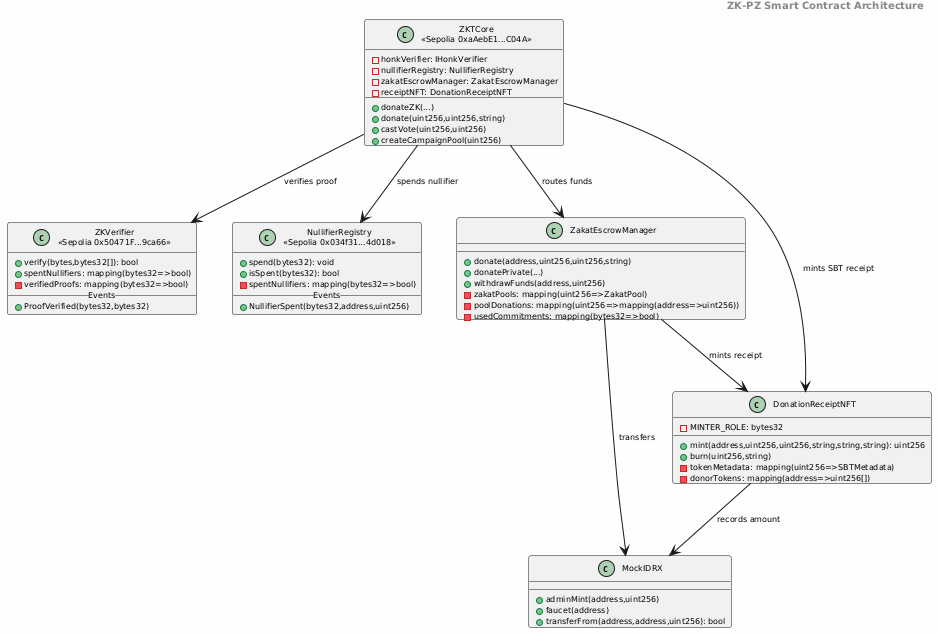

The diagram above was rendered by PlantUML. Its source (embedded in the PNG):
@startuml
skinparam backgroundColor #FEFEFE
skinparam shadowing false
skinparam defaultFontName Arial
skinparam defaultFontSize 8
skinparam classPadding 2

header <b>ZK-PZ Smart Contract Architecture</b>

class "ZKTCore\n<<Sepolia 0xaAebE1...C04A>>" as ZKTCore {
  + donateZK(...)
  + donate(uint256,uint256,string)
  + castVote(uint256,uint256)
  + createCampaignPool(uint256)
  - honkVerifier: IHonkVerifier
  - nullifierRegistry: NullifierRegistry
  - zakatEscrowManager: ZakatEscrowManager
  - receiptNFT: DonationReceiptNFT
}

class "ZKVerifier\n<<Sepolia 0x50471F...9ca66>>" as ZKVerifier {
  + verify(bytes,bytes32[]): bool
  + spentNullifiers: mapping(bytes32=>bool)
  - verifiedProofs: mapping(bytes32=>bool)
  __Events__
  + ProofVerified(bytes32,bytes32)
}

class "NullifierRegistry\n<<Sepolia 0x034f31...4d018>>" as NullifierRegistry {
  + spend(bytes32): void
  + isSpent(bytes32): bool
  - spentNullifiers: mapping(bytes32=>bool)
  __Events__
  + NullifierSpent(bytes32,address,uint256)
}

class ZakatEscrowManager {
  + donate(address,uint256,uint256,string)
  + donatePrivate(...)
  + withdrawFunds(address,uint256)
  - zakatPools: mapping(uint256=>ZakatPool)
  - poolDonations: mapping(uint256=>mapping(address=>uint256))
  - usedCommitments: mapping(bytes32=>bool)
}

class DonationReceiptNFT {
  + mint(address,uint256,uint256,string,string,string): uint256
  + burn(uint256,string)
  - tokenMetadata: mapping(uint256=>SBTMetadata)
  - donorTokens: mapping(address=>uint256[])
  - MINTER_ROLE: bytes32
}

class MockIDRX {
  + adminMint(address,uint256)
  + faucet(address)
  + transferFrom(address,address,uint256): bool
}

ZKTCore --> ZKVerifier : verifies proof
ZKTCore --> NullifierRegistry : spends nullifier
ZKTCore --> ZakatEscrowManager : routes funds
ZKTCore --> DonationReceiptNFT : mints SBT receipt
ZakatEscrowManager --> MockIDRX : transfers
ZakatEscrowManager --> DonationReceiptNFT : mints receipt
DonationReceiptNFT --> MockIDRX : records amount

@enduml